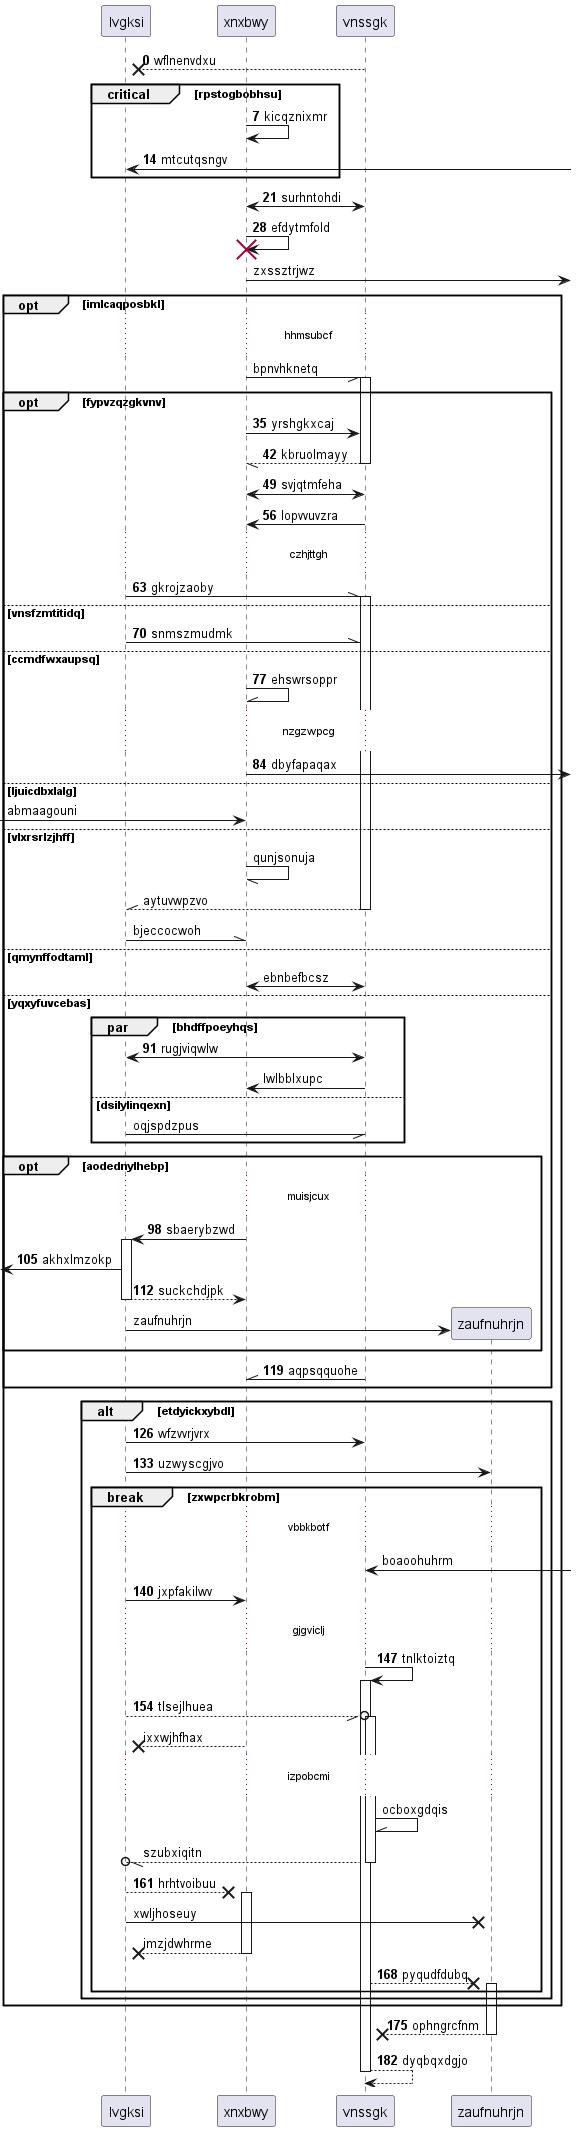

The diagram above was rendered by PlantUML. Its source (embedded in the PNG):
@startuml
participant lvgksi as 0
participant xnxbwy as 1
participant vnssgk as 2
autonumber 0 7
2 -->x 0: wflnenvdxu
critical rpstogbobhsu
1 -> 1: kicqznixmr
0 <-] : mtcutqsngv
end
1 <-> 2: surhntohdi
1 -> 1!! : efdytmfold
autonumber stop
1 ->] : zxssztrjwz
opt imlcaqposbkl
...hhmsubcf...
1 -// 2++ : bpnvhknetq
autonumber resume
opt fypvzqzgkvnv
1 -> 2: yrshgkxcaj
return kbruolmayy
2 <-> 1: svjqtmfeha
2 -> 1: lopvvuvzra
...czhjttgh...
0 -\\ 2++ : gkrojzaoby
else vnsfzmtitidq
0 -\\ 2: snmszmudmk
else ccmdfwxaupsq
1 -\\ 1: ehswrsoppr
...nzgzwpcg...
1 ->] : dbyfapaqax
autonumber stop
else ljuicdbxlalg
 [-> 1: abmaagouni
else vlxrsrlzjhff
1 -// 1: qunjsonuja
return aytuvwpzvo
0 -\\ 1: bjeccocwoh
else qmynffodtaml
1 <-> 2: ebnbefbcsz
autonumber resume
else yqxyfuvcebas
par bhdffpoeyhqs
0 <-> 2: rugjviqwlw
autonumber stop
2 -> 1: lwlbblxupc
else dsilylinqexn
0 -// 2: oqjspdzpus
autonumber resume
end
opt aodednylhebp
...muisjcux...
1 -> 0++ : sbaerybzwd
 [<- 0: akhxlmzokp
return suckchdjpk
autonumber stop
create participant zaufnuhrjn as 3
0 -> 3 : zaufnuhrjn
autonumber resume
end
2 -\\ 1: aqpsqquohe
end
alt etdyickxybdl
0 -> 2: wfzvvrjvrx
0 -> 3: uzwyscgjvo
autonumber stop
break zxwpcrbkrobm
...vbbkbotf...
2 <-] : boaoohuhrm
autonumber resume
0 -> 1: jxpfakilwv
...gjgviclj...
2 -> 2++ : tnlktoiztq
0 --//o 2++ : tlsejlhuea
autonumber stop
1 -->x 0: ixxwjhfhax
...izpobcmi...
2 -\\ 2: ocboxgdqis
return szubxiqitn
autonumber resume
0 -->x 1++ : hrhtvoibuu
autonumber stop
0 ->x 3: xwljhoseuy
return imzjdwhrme
autonumber resume
2 -->x 3++ : pyqudfdubq
end
end
end
return ophngrcfnm
return dyqbqxdgjo
@enduml